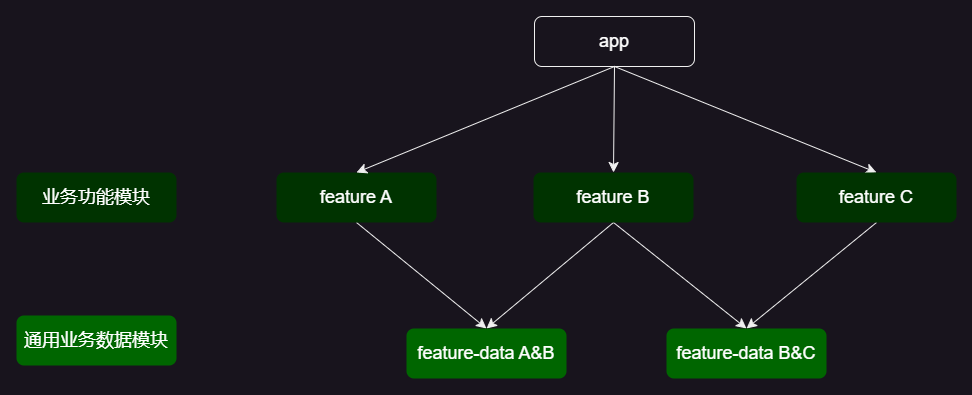

The diagram above was exported from draw.io. Its source (the exported page's mxGraphModel, read from the mxfile embedded in the PNG):
<mxGraphModel dx="1886" dy="1570" grid="1" gridSize="13" guides="1" tooltips="1" connect="1" arrows="1" fold="1" page="0" pageScale="1" pageWidth="827" pageHeight="1169" math="0" shadow="0">
  <root>
    <mxCell id="0" />
    <mxCell id="1" parent="0" />
    <mxCell id="_NsA83bsoe1dtcH-Iipg-1" style="edgeStyle=none;curved=1;rounded=0;orthogonalLoop=1;jettySize=auto;html=1;exitX=0.5;exitY=1;exitDx=0;exitDy=0;entryX=0.5;entryY=0;entryDx=0;entryDy=0;fontSize=12;startSize=8;endSize=8;" edge="1" parent="1" source="WueGW0mz2-2cpqbUzu5U-1" target="G0c18Nbx-56OZ9gonOg8-1">
      <mxGeometry relative="1" as="geometry" />
    </mxCell>
    <mxCell id="WueGW0mz2-2cpqbUzu5U-1" value="feature A" style="rounded=1;whiteSpace=wrap;html=1;fillColor=#003300;fontColor=#ffffff;strokeColor=none;fontSize=18;" vertex="1" parent="1">
      <mxGeometry x="-260" y="-312" width="160" height="50" as="geometry" />
    </mxCell>
    <mxCell id="WueGW0mz2-2cpqbUzu5U-3" style="edgeStyle=none;curved=1;rounded=0;orthogonalLoop=1;jettySize=auto;html=1;exitX=0.5;exitY=1;exitDx=0;exitDy=0;entryX=0.5;entryY=0;entryDx=0;entryDy=0;fontSize=12;startSize=8;endSize=8;" edge="1" parent="1" source="WueGW0mz2-2cpqbUzu5U-5" target="WueGW0mz2-2cpqbUzu5U-1">
      <mxGeometry relative="1" as="geometry" />
    </mxCell>
    <mxCell id="WueGW0mz2-2cpqbUzu5U-4" style="edgeStyle=none;curved=1;rounded=0;orthogonalLoop=1;jettySize=auto;html=1;exitX=0.5;exitY=1;exitDx=0;exitDy=0;entryX=0.5;entryY=0;entryDx=0;entryDy=0;fontSize=12;startSize=8;endSize=8;" edge="1" parent="1" source="WueGW0mz2-2cpqbUzu5U-5" target="WueGW0mz2-2cpqbUzu5U-7">
      <mxGeometry relative="1" as="geometry" />
    </mxCell>
    <mxCell id="G0c18Nbx-56OZ9gonOg8-2" style="edgeStyle=none;curved=1;rounded=0;orthogonalLoop=1;jettySize=auto;html=1;exitX=0.5;exitY=1;exitDx=0;exitDy=0;entryX=0.5;entryY=0;entryDx=0;entryDy=0;fontSize=12;startSize=8;endSize=8;" edge="1" parent="1" source="WueGW0mz2-2cpqbUzu5U-5" target="WueGW0mz2-2cpqbUzu5U-6">
      <mxGeometry relative="1" as="geometry" />
    </mxCell>
    <mxCell id="WueGW0mz2-2cpqbUzu5U-5" value="app" style="rounded=1;whiteSpace=wrap;html=1;fillColor=none;fontColor=#ffffff;strokeColor=default;fontSize=18;" vertex="1" parent="1">
      <mxGeometry x="-2" y="-468" width="160" height="50" as="geometry" />
    </mxCell>
    <mxCell id="_NsA83bsoe1dtcH-Iipg-2" style="edgeStyle=none;curved=1;rounded=0;orthogonalLoop=1;jettySize=auto;html=1;exitX=0.5;exitY=1;exitDx=0;exitDy=0;entryX=0.5;entryY=0;entryDx=0;entryDy=0;fontSize=12;startSize=8;endSize=8;" edge="1" parent="1" source="WueGW0mz2-2cpqbUzu5U-6" target="G0c18Nbx-56OZ9gonOg8-1">
      <mxGeometry relative="1" as="geometry" />
    </mxCell>
    <mxCell id="_NsA83bsoe1dtcH-Iipg-4" style="edgeStyle=none;curved=1;rounded=0;orthogonalLoop=1;jettySize=auto;html=1;exitX=0.5;exitY=1;exitDx=0;exitDy=0;entryX=0.5;entryY=0;entryDx=0;entryDy=0;fontSize=12;startSize=8;endSize=8;" edge="1" parent="1" source="WueGW0mz2-2cpqbUzu5U-6" target="_NsA83bsoe1dtcH-Iipg-3">
      <mxGeometry relative="1" as="geometry" />
    </mxCell>
    <mxCell id="WueGW0mz2-2cpqbUzu5U-6" value="feature B" style="rounded=1;whiteSpace=wrap;html=1;fillColor=#003300;fontColor=#ffffff;strokeColor=none;fontSize=18;" vertex="1" parent="1">
      <mxGeometry x="-3" y="-312" width="160" height="50" as="geometry" />
    </mxCell>
    <mxCell id="_NsA83bsoe1dtcH-Iipg-5" style="edgeStyle=none;curved=1;rounded=0;orthogonalLoop=1;jettySize=auto;html=1;exitX=0.5;exitY=1;exitDx=0;exitDy=0;entryX=0.5;entryY=0;entryDx=0;entryDy=0;fontSize=12;startSize=8;endSize=8;" edge="1" parent="1" source="WueGW0mz2-2cpqbUzu5U-7" target="_NsA83bsoe1dtcH-Iipg-3">
      <mxGeometry relative="1" as="geometry" />
    </mxCell>
    <mxCell id="WueGW0mz2-2cpqbUzu5U-7" value="feature C" style="rounded=1;whiteSpace=wrap;html=1;fillColor=#003300;fontColor=#ffffff;strokeColor=none;fontSize=18;" vertex="1" parent="1">
      <mxGeometry x="260" y="-312" width="160" height="50" as="geometry" />
    </mxCell>
    <mxCell id="G0c18Nbx-56OZ9gonOg8-1" value="feature-data A&amp;amp;B" style="rounded=1;whiteSpace=wrap;html=1;fillColor=#006600;fontColor=#ffffff;strokeColor=none;fontSize=18;" vertex="1" parent="1">
      <mxGeometry x="-130" y="-156" width="160" height="50" as="geometry" />
    </mxCell>
    <mxCell id="_NsA83bsoe1dtcH-Iipg-3" value="feature-data B&amp;amp;C" style="rounded=1;whiteSpace=wrap;html=1;fillColor=#006600;fontColor=#ffffff;strokeColor=none;fontSize=18;" vertex="1" parent="1">
      <mxGeometry x="130" y="-156" width="160" height="50" as="geometry" />
    </mxCell>
    <mxCell id="IMZtZT9DSLfXwaLmgYhR-1" value="业务功能模块" style="rounded=1;whiteSpace=wrap;html=1;fillColor=#003300;fontColor=#ffffff;strokeColor=none;fontSize=18;" vertex="1" parent="1">
      <mxGeometry x="-520" y="-312" width="160" height="50" as="geometry" />
    </mxCell>
    <mxCell id="RVRH2Ub0cYPJY-aicEqr-1" value="通用业务数据模块" style="rounded=1;whiteSpace=wrap;html=1;fillColor=#006600;fontColor=#ffffff;strokeColor=none;fontSize=18;" vertex="1" parent="1">
      <mxGeometry x="-520" y="-169" width="160" height="50" as="geometry" />
    </mxCell>
  </root>
</mxGraphModel>